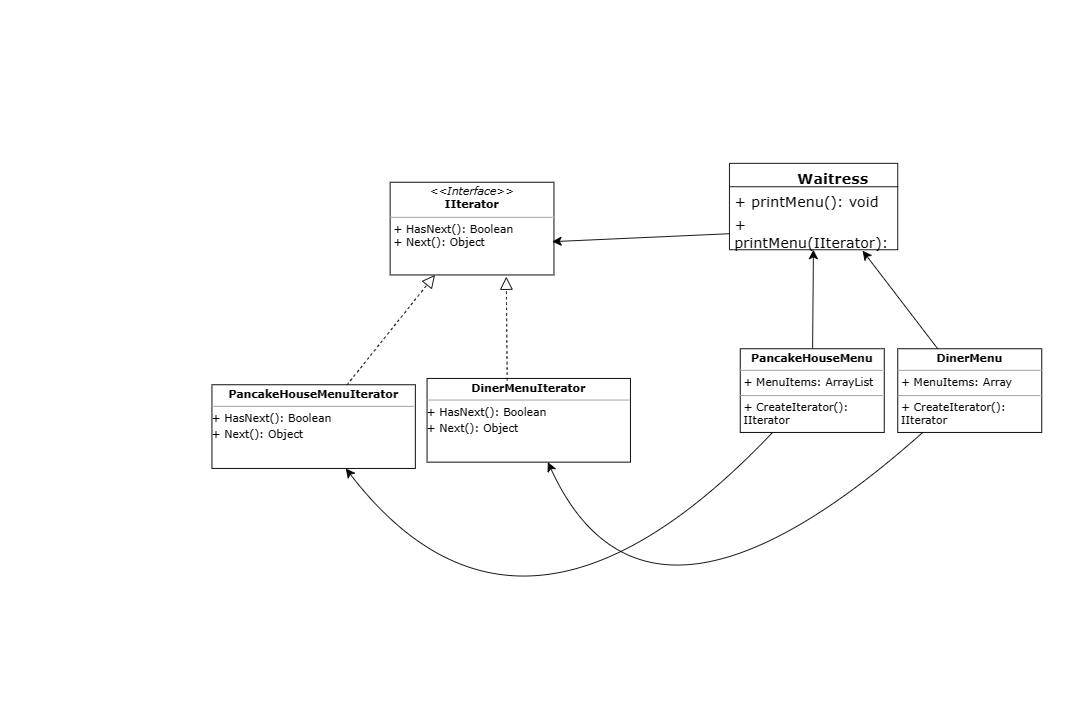

The diagram above was exported from draw.io. Its source (the exported page's mxGraphModel, read from the mxfile embedded in the PNG):
<mxGraphModel dx="1786" dy="1635" grid="0" gridSize="10" guides="1" tooltips="1" connect="1" arrows="1" fold="1" page="0" pageScale="1" pageWidth="827" pageHeight="1169" math="0" shadow="0">
  <root>
    <mxCell id="0" />
    <mxCell id="1" parent="0" />
    <mxCell id="qRp71NjD1mZn-i3L1nMj-1" value="&lt;p style=&quot;margin:0px;margin-top:4px;text-align:center;&quot;&gt;&lt;i&gt;&amp;lt;&amp;lt;Interface&amp;gt;&amp;gt;&lt;/i&gt;&lt;br&gt;&lt;b&gt;IIterator&lt;/b&gt;&lt;/p&gt;&lt;hr size=&quot;1&quot;&gt;&lt;p style=&quot;margin:0px;margin-left:4px;&quot;&gt;+ HasNext(): Boolean&lt;br&gt;+ Next(): Object&lt;/p&gt;&lt;p style=&quot;margin:0px;margin-left:4px;&quot;&gt;&lt;br&gt;&lt;/p&gt;" style="verticalAlign=top;align=left;overflow=fill;fontSize=12;fontFamily=Verdana;html=1;whiteSpace=wrap;" vertex="1" parent="1">
      <mxGeometry x="33" y="-598" width="182" height="103" as="geometry" />
    </mxCell>
    <mxCell id="qRp71NjD1mZn-i3L1nMj-2" value="" style="endArrow=block;dashed=1;endFill=0;endSize=12;html=1;rounded=0;fontSize=12;curved=1;fontFamily=Verdana;" edge="1" parent="1" source="qRp71NjD1mZn-i3L1nMj-3" target="qRp71NjD1mZn-i3L1nMj-1">
      <mxGeometry width="160" relative="1" as="geometry">
        <mxPoint x="211" y="-299" as="sourcePoint" />
        <mxPoint x="371" y="-299" as="targetPoint" />
      </mxGeometry>
    </mxCell>
    <mxCell id="qRp71NjD1mZn-i3L1nMj-3" value="&lt;p style=&quot;margin:0px;margin-top:4px;text-align:center;&quot;&gt;&lt;b&gt;PancakeHouseMenuIterator&lt;/b&gt;&lt;/p&gt;&lt;hr size=&quot;1&quot;&gt;&lt;div style=&quot;height:2px;&quot;&gt;+ HasNext(): Boolean&lt;/div&gt;&lt;div style=&quot;height:2px;&quot;&gt;&lt;br&gt;&lt;/div&gt;&lt;div style=&quot;height:2px;&quot;&gt;&lt;br&gt;&lt;/div&gt;&lt;div style=&quot;height:2px;&quot;&gt;&lt;br&gt;&lt;/div&gt;&lt;div style=&quot;height:2px;&quot;&gt;&lt;br&gt;&lt;/div&gt;&lt;div style=&quot;height:2px;&quot;&gt;&lt;br&gt;&lt;/div&gt;&lt;div style=&quot;height:2px;&quot;&gt;&lt;br&gt;&lt;/div&gt;&lt;div style=&quot;height:2px;&quot;&gt;&lt;br&gt;&lt;/div&gt;&lt;div style=&quot;height:2px;&quot;&gt;&lt;br&gt;&lt;/div&gt;&lt;div style=&quot;height:2px;&quot;&gt;+ Next(): Object&lt;/div&gt;" style="verticalAlign=top;align=left;overflow=fill;fontSize=12;fontFamily=Verdana;html=1;whiteSpace=wrap;" vertex="1" parent="1">
      <mxGeometry x="-165" y="-373" width="226" height="93" as="geometry" />
    </mxCell>
    <mxCell id="qRp71NjD1mZn-i3L1nMj-4" value="&lt;p style=&quot;margin:0px;margin-top:4px;text-align:center;&quot;&gt;&lt;b&gt;DinerMenuIterator&lt;/b&gt;&lt;/p&gt;&lt;hr size=&quot;1&quot;&gt;&lt;div style=&quot;height:2px;&quot;&gt;+ HasNext(): Boolean&lt;/div&gt;&lt;div style=&quot;height:2px;&quot;&gt;&lt;br&gt;&lt;/div&gt;&lt;div style=&quot;height:2px;&quot;&gt;&lt;br&gt;&lt;/div&gt;&lt;div style=&quot;height:2px;&quot;&gt;&lt;br&gt;&lt;/div&gt;&lt;div style=&quot;height:2px;&quot;&gt;&lt;br&gt;&lt;/div&gt;&lt;div style=&quot;height:2px;&quot;&gt;&lt;br&gt;&lt;/div&gt;&lt;div style=&quot;height:2px;&quot;&gt;&lt;br&gt;&lt;/div&gt;&lt;div style=&quot;height:2px;&quot;&gt;&lt;br&gt;&lt;/div&gt;&lt;div style=&quot;height:2px;&quot;&gt;&lt;br&gt;&lt;/div&gt;&lt;div style=&quot;height:2px;&quot;&gt;+ Next(): Object&lt;/div&gt;" style="verticalAlign=top;align=left;overflow=fill;fontSize=12;fontFamily=Verdana;html=1;whiteSpace=wrap;" vertex="1" parent="1">
      <mxGeometry x="74" y="-380" width="226" height="93" as="geometry" />
    </mxCell>
    <mxCell id="qRp71NjD1mZn-i3L1nMj-5" value="" style="endArrow=block;dashed=1;endFill=0;endSize=12;html=1;rounded=0;fontSize=12;curved=1;exitX=0.394;exitY=0.022;exitDx=0;exitDy=0;exitPerimeter=0;entryX=0.709;entryY=1.019;entryDx=0;entryDy=0;entryPerimeter=0;fontFamily=Verdana;" edge="1" parent="1" source="qRp71NjD1mZn-i3L1nMj-4" target="qRp71NjD1mZn-i3L1nMj-1">
      <mxGeometry width="160" relative="1" as="geometry">
        <mxPoint x="601" y="-328" as="sourcePoint" />
        <mxPoint x="618" y="-447" as="targetPoint" />
      </mxGeometry>
    </mxCell>
    <mxCell id="qRp71NjD1mZn-i3L1nMj-6" style="edgeStyle=none;curved=1;rounded=0;orthogonalLoop=1;jettySize=auto;html=1;fontSize=12;startSize=8;endSize=8;" edge="1" parent="1" source="qRp71NjD1mZn-i3L1nMj-7" target="qRp71NjD1mZn-i3L1nMj-3">
      <mxGeometry relative="1" as="geometry">
        <Array as="points">
          <mxPoint x="179" y="-26" />
        </Array>
      </mxGeometry>
    </mxCell>
    <mxCell id="qRp71NjD1mZn-i3L1nMj-21" style="edgeStyle=none;curved=1;rounded=0;orthogonalLoop=1;jettySize=auto;html=1;fontSize=12;startSize=8;endSize=8;" edge="1" parent="1" source="qRp71NjD1mZn-i3L1nMj-7" target="qRp71NjD1mZn-i3L1nMj-12">
      <mxGeometry relative="1" as="geometry" />
    </mxCell>
    <mxCell id="qRp71NjD1mZn-i3L1nMj-7" value="&lt;p style=&quot;margin:0px;margin-top:4px;text-align:center;&quot;&gt;&lt;b&gt;PancakeHouseMenu&lt;/b&gt;&lt;/p&gt;&lt;hr size=&quot;1&quot;&gt;&lt;p style=&quot;margin:0px;margin-left:4px;&quot;&gt;+ MenuItems: ArrayList&lt;/p&gt;&lt;hr size=&quot;1&quot;&gt;&lt;p style=&quot;margin:0px;margin-left:4px;&quot;&gt;+ CreateIterator(): IIterator&lt;/p&gt;" style="verticalAlign=top;align=left;overflow=fill;fontSize=12;fontFamily=Verdana;html=1;whiteSpace=wrap;" vertex="1" parent="1">
      <mxGeometry x="422" y="-413" width="160" height="93" as="geometry" />
    </mxCell>
    <mxCell id="qRp71NjD1mZn-i3L1nMj-8" style="edgeStyle=none;curved=1;rounded=0;orthogonalLoop=1;jettySize=auto;html=1;fontSize=12;startSize=8;endSize=8;" edge="1" parent="1" source="qRp71NjD1mZn-i3L1nMj-9" target="qRp71NjD1mZn-i3L1nMj-4">
      <mxGeometry relative="1" as="geometry">
        <mxPoint x="256" y="-130" as="targetPoint" />
        <Array as="points">
          <mxPoint x="318" y="-47" />
        </Array>
      </mxGeometry>
    </mxCell>
    <mxCell id="qRp71NjD1mZn-i3L1nMj-9" value="&lt;p style=&quot;margin:0px;margin-top:4px;text-align:center;&quot;&gt;&lt;b&gt;DinerMenu&lt;/b&gt;&lt;/p&gt;&lt;hr size=&quot;1&quot;&gt;&lt;p style=&quot;margin:0px;margin-left:4px;&quot;&gt;+ MenuItems: Array&lt;/p&gt;&lt;hr size=&quot;1&quot;&gt;&lt;p style=&quot;margin:0px;margin-left:4px;&quot;&gt;+ CreateIterator(): IIterator&lt;/p&gt;" style="verticalAlign=top;align=left;overflow=fill;fontSize=12;fontFamily=Verdana;html=1;whiteSpace=wrap;" vertex="1" parent="1">
      <mxGeometry x="597" y="-413" width="160" height="93" as="geometry" />
    </mxCell>
    <mxCell id="qRp71NjD1mZn-i3L1nMj-10" value="&lt;span style=&quot;white-space: pre;&quot;&gt;&#09;W&lt;/span&gt;aitress" style="swimlane;fontStyle=1;align=center;verticalAlign=top;childLayout=stackLayout;horizontal=1;startSize=26;horizontalStack=0;resizeParent=1;resizeParentMax=0;resizeLast=0;collapsible=1;marginBottom=0;whiteSpace=wrap;html=1;fontSize=16;fontFamily=Verdana;" vertex="1" parent="1">
      <mxGeometry x="410" y="-619" width="187" height="96" as="geometry" />
    </mxCell>
    <mxCell id="qRp71NjD1mZn-i3L1nMj-11" value="+ printMenu(): void" style="text;align=left;verticalAlign=top;spacingLeft=4;spacingRight=4;overflow=hidden;rotatable=0;points=[[0,0.5],[1,0.5]];portConstraint=eastwest;whiteSpace=wrap;html=1;fontSize=16;fontFamily=Verdana;" vertex="1" parent="qRp71NjD1mZn-i3L1nMj-10">
      <mxGeometry y="26" width="187" height="26" as="geometry" />
    </mxCell>
    <mxCell id="qRp71NjD1mZn-i3L1nMj-12" value="+ printMenu(IIterator): void" style="text;align=left;verticalAlign=top;spacingLeft=4;spacingRight=4;overflow=hidden;rotatable=0;points=[[0,0.5],[1,0.5]];portConstraint=eastwest;whiteSpace=wrap;html=1;fontSize=16;fontFamily=Verdana;" vertex="1" parent="qRp71NjD1mZn-i3L1nMj-10">
      <mxGeometry y="52" width="187" height="44" as="geometry" />
    </mxCell>
    <mxCell id="qRp71NjD1mZn-i3L1nMj-13" style="edgeStyle=none;curved=1;rounded=0;orthogonalLoop=1;jettySize=auto;html=1;entryX=0.989;entryY=0.641;entryDx=0;entryDy=0;entryPerimeter=0;fontSize=12;startSize=8;endSize=8;fontFamily=Verdana;" edge="1" parent="1" source="qRp71NjD1mZn-i3L1nMj-12" target="qRp71NjD1mZn-i3L1nMj-1">
      <mxGeometry relative="1" as="geometry" />
    </mxCell>
    <mxCell id="qRp71NjD1mZn-i3L1nMj-22" style="edgeStyle=none;curved=1;rounded=0;orthogonalLoop=1;jettySize=auto;html=1;entryX=0.791;entryY=1.023;entryDx=0;entryDy=0;entryPerimeter=0;fontSize=12;startSize=8;endSize=8;" edge="1" parent="1" source="qRp71NjD1mZn-i3L1nMj-9" target="qRp71NjD1mZn-i3L1nMj-12">
      <mxGeometry relative="1" as="geometry" />
    </mxCell>
  </root>
</mxGraphModel>